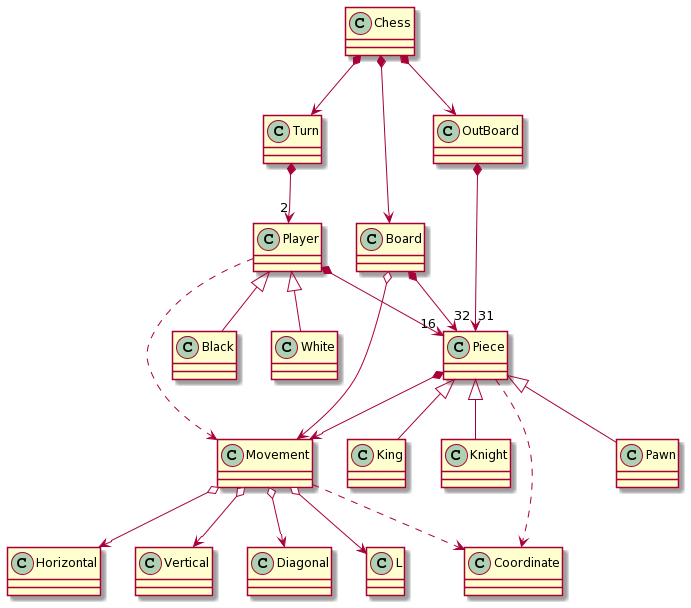

The diagram above was rendered by PlantUML. Its source (embedded in the PNG):
@startuml
class Chess
	class Turn
	class Player
	class Board
	class OutBoard
	class White
	class Black
	class Movement
	class Coordinate
	class Piece
	class Pawn
	class King
	class Knight
	class Horizontal
	class Vertical
	class Diagonal
	class L

Chess *--> Turn
Chess *--> Board
Chess *--> OutBoard

Turn *--> "2" Player

Player <|-- Black
Player <|-- White
Player *--> "16" Piece
Player ..> Movement

Board *--> "32" Piece
Board o--> Movement

OutBoard *--> "31" Piece

Piece ..> Coordinate
Piece *--> Movement
Piece <|-- King
Piece <|-- Pawn
Piece <|-- Knight

Movement o--> Horizontal
Movement o--> Vertical
Movement o--> Diagonal
Movement o--> L
Movement ..> Coordinate
@enduml